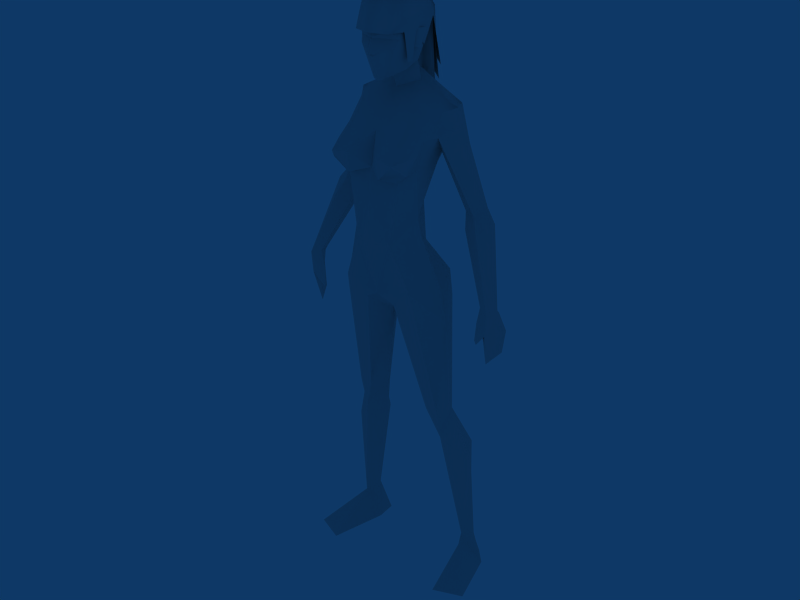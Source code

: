 # Source: female.blend  (saved by Blender 2.46.0; exported with 4.5.12 LTS)
import bpy
from mathutils import Matrix  # noqa: F401  (used for matrix-valued properties, if any)

bpy.ops.wm.read_factory_settings(use_empty=True)
scene = bpy.context.scene
scene.name = 'Scene'

# ---- collections
col_collection_1 = bpy.data.collections.new('Collection 1'); scene.collection.children.link(col_collection_1)

# ---- materials (node trees are filled in below, after node groups)
mat_material = bpy.data.materials.new('Material')
mat_material.alpha_threshold = 0.0
mat_material.roughness = 0.5
mat_material.line_color = (0.0, 0.0, 0.0, 1.0)
mat_material_001 = bpy.data.materials.new('Material.001')
mat_material_001.alpha_threshold = 0.0
mat_material_001.roughness = 0.5
mat_material_001.line_color = (0.0, 0.0, 0.0, 1.0)

# ---- node groups
ng_auto_smooth = bpy.data.node_groups.new('Auto Smooth', 'GeometryNodeTree')
_s = ng_auto_smooth.interface.new_socket(name='Geometry', in_out='OUTPUT', socket_type='NodeSocketGeometry')
_s = ng_auto_smooth.interface.new_socket(name='Geometry', in_out='INPUT', socket_type='NodeSocketGeometry')
_s = ng_auto_smooth.interface.new_socket(name='Angle', in_out='INPUT', socket_type='NodeSocketFloat')
_s.subtype = 'ANGLE'
_s.min_value = 0.0
_s.max_value = 3.142
ng_auto_smooth.is_modifier = True
_N = ng_auto_smooth.nodes; _L = ng_auto_smooth.links
n0 = _N.new('NodeGroupOutput'); n0.name = 'Group Output'; n0.location = (480, -100)
n1 = _N.new('NodeGroupInput'); n1.name = 'Group Input'; n1.location = (-420, -300)
n2 = _N.new('NodeGroupInput'); n2.name = 'Group Input.001'; n2.location = (-60, -100)
n3 = _N.new('GeometryNodeSetShadeSmooth'); n3.name = 'Set Shade Smooth'; n3.location = (120, -100)
n3.domain = 'EDGE'
n4 = _N.new('GeometryNodeSetShadeSmooth'); n4.name = 'Set Shade Smooth.001'; n4.location = (300, -100)
n5 = _N.new('GeometryNodeInputMeshEdgeAngle'); n5.name = 'Edge Angle'; n5.location = (-420, -220)
n6 = _N.new('GeometryNodeInputEdgeSmooth'); n6.name = 'Is Edge Smooth'; n6.location = (-60, -160)
n7 = _N.new('GeometryNodeInputShadeSmooth'); n7.name = 'Is Face Smooth'; n7.location = (-240, -340)
n8 = _N.new('FunctionNodeBooleanMath'); n8.name = 'Boolean Math'; n8.location = (-60, -220)
n9 = _N.new('FunctionNodeCompare'); n9.name = 'Compare'; n9.location = (-240, -180)
n9.operation = 'LESS_EQUAL'
_L.new(n5.outputs[0], n9.inputs[0])
_L.new(n4.outputs[0], n0.inputs[0])
_L.new(n1.outputs[1], n9.inputs[1])
_L.new(n9.outputs[0], n8.inputs[0])
_L.new(n7.outputs[0], n8.inputs[1])
_L.new(n2.outputs[0], n3.inputs[0])
_L.new(n6.outputs[0], n3.inputs[1])
_L.new(n3.outputs[0], n4.inputs[0])
_L.new(n8.outputs[0], n3.inputs[2])
n0.is_active_output = True

# ---- material node trees

# ---- world
world_world = bpy.data.worlds.new('World'); scene.world = world_world
world_world.color = (0.05656, 0.2208, 0.4)
world_world.use_sun_shadow = False
world_world.sun_shadow_jitter_overblur = 0.0
world_world.cycles.sampling_method = 'MANUAL'
world_world.cycles.sample_map_resolution = 256

# ---- meshes
me_cylinder_002 = bpy.data.meshes.new('Cylinder.002')
me_cylinder_002.from_pydata([(0.0, -0.4282, 5.594), (-0.618, -0.2662, 5.562), (0.618, -0.2662, 5.562), (-1.509, 0.4369, 5.691), (1.509, 0.4369, 5.691), (-0.715, 1.328, 5.562), (0.715, 1.328, 5.562), (0.0, 1.752, 5.562), (0.0, -1.267, 7.112), (-0.8847, -1.322, 7.552), (0.8847, -1.322, 7.552), (-1.212, 0.239, 7.366), (1.212, 0.239, 7.366), (-0.449, 0.9138, 7.204), (0.449, 0.9138, 7.204), (-1.568, 0.7638, 6.623), (1.568, 0.7638, 6.623), (0.0, -0.4479, 6.167), (-0.8181, -0.5496, 6.169), (0.8181, -0.5496, 6.169), (-1.377, 0.4553, 5.929), (1.377, 0.4553, 5.929), (0.0, -1.164, 7.772), (-0.6313, -0.5919, 7.641), (0.6313, -0.5919, 7.641), (0.0, -0.009868, 7.562), (-1.425, -0.09178, 2.888), (1.425, -0.09178, 2.888), (-1.657, -1.177, 2.998), (1.657, -1.177, 2.998), (-2.196, -0.765, 2.889), (2.196, -0.765, 2.889), (-1.949, -0.09178, 2.894), (1.949, -0.09178, 2.894), (-0.6279, 0.9305, 4.617), (0.6279, 0.9305, 4.617), (0.0, 0.1547, 4.402), (-0.9149, -1.311, 4.397), (0.9149, -1.311, 4.397), (-2.89, -1.582, 0.5576), (2.89, -1.582, 0.5576), (-2.523, -1.861, 0.5576), (2.523, -1.861, 0.5576), (-2.304, -1.579, 0.5489), (2.304, -1.579, 0.5489), (-2.657, -1.098, 0.5223), (2.657, -1.098, 0.5223), (-0.6091, -0.4563, 7.91), (0.6091, -0.4563, 7.91), (0.0, 0.2301, 7.788), (0.0, -0.9559, 8.087), (-1.866, -0.02628, 7.011), (1.866, -0.02628, 7.011), (-1.847, -1.394, 7.356), (1.847, -1.394, 7.356), (-1.821, -0.2648, 7.314), (1.821, -0.2648, 7.314), (-1.516, -1.645, 7.061), (1.516, -1.645, 7.061), (-2.51, -1.019, 6.891), (2.51, -1.019, 6.891), (-2.165, -0.7281, 7.372), (2.165, -0.7281, 7.372), (-1.603, -0.5943, 7.477), (1.603, -0.5943, 7.477), (-1.625, -0.5141, 6.765), (1.323, -0.5141, 6.987), (-3.036, -0.6363, 5.974), (3.036, -0.6363, 5.974), (-3.306, -1.097, 6.08), (3.306, -1.097, 6.08), (2.807, -1.656, 5.84), (-2.539, -0.8464, 5.987), (2.539, -0.8464, 5.987), (-4.302, 0.1717, 4.789), (4.302, 0.1717, 4.789), (-4.513, -0.2199, 4.833), (4.513, -0.2199, 4.833), (-4.044, -0.5239, 4.832), (4.044, -0.5239, 4.832), (-3.903, -0.005065, 4.837), (3.903, -0.005065, 4.837), (-3.344, -0.3685, 5.748), (3.344, -0.3685, 5.748), (-3.715, -1.001, 5.893), (3.715, -1.001, 5.893), (-2.807, -1.656, 5.84), (-2.672, -0.6566, 5.745), (2.672, -0.6566, 5.745), (0.0, -1.603, 4.588), (-2.165, 0.1036, 4.935), (2.165, 0.1036, 4.935), (0.0, 1.133, 4.75), (-1.651, -1.165, 5.002), (1.651, -1.165, 5.002), (-0.6452, -1.934, 4.86), (0.6452, -1.934, 4.86), (-1.483, 1.093, 4.884), (1.483, 1.093, 4.884), (0.0, -1.245, 5.21), (-1.652, -1.343, 4.587), (1.652, -1.343, 4.587), (-1.921, -0.3963, 2.399), (1.921, -0.3963, 2.399), (-2.943, -1.128, 1.976), (2.943, -1.128, 1.976), (-2.186, -2.195, 2.037), (2.186, -2.195, 2.037), (-1.526, -1.2, 1.874), (1.526, -1.2, 1.874), (-1.726, -1.24, 2.8), (1.726, -1.24, 2.8), (0.0, 0.14, 8.849), (0.0, 0.9354, 8.769), (0.0, 1.35, 8.546), (0.0, 1.29, 8.275), (-0.2476, 1.205, 8.082), (0.2476, 1.205, 8.082), (0.0, 0.9837, 7.712), (-0.21, 0.9206, 7.73), (0.21, 0.9206, 7.73), (-0.745, 0.9274, 8.154), (0.745, 0.9274, 8.154), (-0.8121, 0.8183, 8.261), (0.8121, 0.8183, 8.261), (-0.8649, 0.8828, 8.53), (0.8649, 0.8828, 8.53), (-0.8366, 0.5171, 8.691), (0.8366, 0.5171, 8.691), (-0.7237, -0.3525, 8.767), (0.7237, -0.3525, 8.767), (-0.9796, -0.1578, 8.51), (0.9796, -0.1578, 8.51), (-0.9639, -0.0843, 8.214), (0.9639, -0.0843, 8.214), (0.0, -1.197, 8.313), (0.0, -1.224, 8.574), (0.0, -0.7049, 8.794), (-3.232, -1.745, 4.87e-07), (3.232, -1.745, 4.87e-07), (-2.684, -2.327, 4.87e-07), (2.684, -2.327, 4.87e-07), (-2.121, -1.42, 4.87e-07), (2.121, -1.42, 4.87e-07), (-2.698, 0.9497, 4.87e-07), (2.698, 0.9497, 4.87e-07), (-3.89, 0.4693, 4.87e-07), (3.89, 0.4693, 4.87e-07), (-2.2, -2.242, 4.87e-07), (2.2, -2.242, 4.87e-07), (0.0, 1.242, 8.033), (0.0, 1.479, 8.082), (-0.645, 1.101, 8.376), (0.645, 1.101, 8.376), (0.0, 1.103, 7.074), (-1.136, 1.37, 6.979), (1.136, 1.37, 6.979), (-0.6414, 0.2515, 7.837), (0.6414, 0.2515, 7.837), (-1.356, 1.911, 6.778), (1.356, 1.911, 6.778), (-1.729, 0.5626, 7.017), (1.729, 0.5626, 7.017), (-1.127, 1.246, 6.457), (1.127, 1.246, 6.457), (0.0, 1.346, 6.602), (-0.6475, 1.917, 6.807), (0.6475, 1.917, 6.807), (-0.6902, 1.796, 6.53), (0.6902, 1.796, 6.53), (-1.647, 1.492, 6.626), (1.647, 1.492, 6.626), (-0.7257, -0.8032, 8.223), (0.7257, -0.8032, 8.223), (-0.7543, -0.8534, 8.562), (0.7543, -0.8534, 8.562), (-0.5608, -0.7678, 8.706), (0.5608, -0.7678, 8.706), (-0.9882, 0.1404, 8.37), (0.9882, 0.1404, 8.37), (-1.111, -0.2836, 8.364), (1.111, -0.2836, 8.364), (-1.006, -0.1031, 8.113), (1.006, -0.1031, 8.113), (-0.9032, 0.2021, 8.132), (0.9032, 0.2021, 8.132), (-0.7011, 0.009952, 8.265), (0.7011, 0.009952, 8.265), (-1.217, -1.017, 2.837), (1.217, -1.017, 2.837), (-4.677, -0.5886, 4.499), (4.677, -0.5886, 4.499), (-4.243, 0.144, 4.466), (4.243, 0.144, 4.466), (-4.114, -0.1926, 3.969), (4.114, -0.1926, 3.969), (-4.413, -0.7757, 4.101), (4.413, -0.7757, 4.101), (-4.465, -0.7545, 4.491), (4.465, -0.7545, 4.491), (-4.036, -0.01583, 4.459), (4.036, -0.01583, 4.459), (-4.292, -0.6488, 4.72), (4.292, -0.6488, 4.72), (-3.77, -0.006338, 4.595), (3.77, -0.006338, 4.595), (-3.775, -0.003051, 4.257), (3.775, -0.003051, 4.257), (-3.721, 0.03006, 4.323), (3.721, 0.03006, 4.323), (-1.367, -0.04129, 5.562), (1.367, -0.04129, 5.562), (-2.375, 0.05278, 4.42), (2.375, 0.05278, 4.42), (-1.784, 1.058, 6.845), (1.784, 1.058, 6.845), (-2.459, -0.8737, 7.119), (2.459, -0.8737, 7.119), (-1.323, -0.5141, 6.987), (1.625, -0.5141, 6.765)], [], [(51, 161, 15), (16, 162, 52), (63, 23, 11), (12, 24, 64), (9, 53, 57), (58, 54, 10), (55, 61, 63), (64, 62, 56), (8, 57, 18), (19, 58, 8), (18, 17, 8), (8, 17, 19), (9, 57, 8), (8, 58, 10), (63, 11, 55), (56, 12, 64), (93, 3, 90), (91, 4, 94), (67, 82, 84), (85, 83, 68), (67, 84, 69), (70, 85, 68), (72, 87, 67), (68, 88, 73), (87, 82, 67), (68, 83, 88), (36, 89, 37), (38, 89, 36), (99, 0, 1), (2, 0, 99), (95, 89, 99), (99, 89, 96), (95, 93, 100), (101, 94, 96), (95, 99, 1), (2, 99, 96), (1, 93, 95), (96, 94, 2), (5, 97, 90), (91, 98, 6), (90, 3, 5), (6, 4, 91), (102, 32, 26), (27, 33, 103), (188, 28, 110), (111, 29, 189), (28, 30, 110), (111, 31, 29), (113, 127, 112), (112, 128, 113), (127, 129, 112), (112, 130, 128), (129, 137, 112), (112, 137, 130), (144, 146, 45), (46, 147, 145), (140, 148, 41), (42, 149, 141), (115, 151, 116), (117, 151, 115), (116, 151, 150), (150, 151, 117), (49, 119, 118), (118, 120, 49), (142, 138, 146), (147, 139, 143), (142, 146, 144), (145, 147, 143), (138, 142, 140), (141, 143, 139), (142, 148, 140), (141, 149, 143), (41, 148, 142), (143, 149, 42), (41, 142, 43), (44, 143, 42), (45, 146, 138), (139, 147, 46), (45, 138, 39), (40, 139, 46), (45, 43, 142), (143, 44, 46), (45, 142, 144), (145, 143, 46), (41, 39, 138), (139, 40, 42), (41, 138, 140), (141, 139, 42), (125, 131, 127), (128, 132, 126), (131, 129, 127), (128, 130, 132), (114, 125, 113), (113, 126, 114), (116, 121, 115), (115, 122, 117), (102, 26, 188), (189, 27, 103), (102, 188, 108), (109, 189, 103), (45, 102, 108), (109, 103, 46), (45, 108, 43), (44, 109, 46), (108, 188, 110), (111, 189, 109), (108, 110, 106), (107, 111, 109), (43, 108, 106), (107, 109, 44), (43, 106, 41), (42, 107, 44), (106, 110, 104), (105, 111, 107), (110, 30, 104), (105, 31, 111), (41, 106, 104), (105, 107, 42), (41, 104, 39), (40, 105, 42), (104, 30, 102), (103, 31, 105), (30, 32, 102), (103, 33, 31), (39, 104, 45), (46, 105, 40), (104, 102, 45), (46, 103, 105), (95, 100, 37), (38, 101, 96), (95, 37, 89), (89, 38, 96), (86, 78, 87), (88, 79, 71), (78, 80, 87), (88, 81, 79), (86, 87, 72), (73, 88, 71), (87, 80, 82), (83, 81, 88), (80, 74, 82), (83, 75, 81), (84, 76, 78), (79, 77, 85), (84, 78, 86), (71, 79, 85), (69, 84, 86), (71, 85, 70), (82, 74, 76), (77, 75, 83), (82, 76, 84), (85, 77, 83), (57, 59, 86), (71, 60, 58), (59, 69, 86), (71, 70, 60), (59, 51, 67), (68, 52, 60), (59, 67, 69), (70, 68, 60), (9, 63, 53), (54, 64, 10), (63, 61, 53), (54, 62, 64), (59, 57, 53), (54, 58, 60), (55, 51, 61), (62, 52, 56), (9, 22, 23), (24, 22, 10), (9, 23, 63), (64, 24, 10), (15, 163, 20), (21, 164, 16), (23, 22, 50), (50, 22, 24), (23, 50, 47), (48, 50, 24), (25, 23, 47), (48, 24, 25), (25, 47, 49), (49, 48, 25), (5, 163, 165), (165, 164, 6), (5, 165, 7), (7, 165, 6), (0, 17, 18), (17, 0, 19), (1, 0, 18), (19, 0, 2), (125, 152, 123), (124, 153, 126), (115, 152, 114), (114, 153, 115), (152, 125, 114), (114, 126, 153), (133, 123, 121), (122, 124, 134), (8, 22, 9), (10, 22, 8), (123, 133, 131), (132, 134, 124), (131, 125, 123), (124, 126, 132), (113, 125, 127), (128, 126, 113), (5, 7, 92), (92, 7, 6), (34, 92, 36), (36, 92, 35), (25, 154, 13), (14, 154, 25), (47, 157, 49), (49, 158, 48), (157, 119, 49), (49, 120, 158), (133, 121, 157), (158, 122, 134), (157, 47, 133), (134, 48, 158), (97, 5, 92), (92, 6, 98), (92, 34, 97), (98, 35, 92), (161, 51, 55), (56, 52, 162), (55, 11, 161), (162, 12, 56), (155, 159, 161), (162, 160, 156), (155, 166, 159), (160, 167, 156), (165, 166, 154), (154, 167, 165), (168, 165, 163), (164, 165, 169), (165, 168, 166), (167, 169, 165), (168, 159, 166), (167, 160, 169), (170, 163, 15), (16, 164, 171), (163, 170, 168), (169, 171, 164), (170, 159, 168), (169, 160, 171), (123, 115, 121), (122, 115, 124), (115, 123, 152), (153, 124, 115), (150, 118, 119), (120, 118, 150), (119, 116, 150), (150, 117, 120), (135, 47, 50), (50, 48, 135), (47, 135, 172), (173, 135, 48), (129, 176, 137), (137, 177, 130), (176, 136, 137), (137, 136, 177), (174, 136, 176), (177, 136, 175), (136, 174, 135), (135, 175, 136), (172, 135, 174), (175, 135, 173), (133, 172, 131), (132, 173, 134), (172, 174, 131), (132, 175, 173), (131, 174, 129), (130, 175, 132), (174, 176, 129), (130, 177, 175), (47, 172, 133), (134, 173, 48), (11, 13, 155), (156, 14, 12), (155, 161, 11), (12, 162, 156), (13, 154, 166), (167, 154, 14), (166, 155, 13), (14, 156, 167), (11, 23, 25), (25, 24, 12), (25, 13, 11), (12, 14, 25), (180, 186, 178), (179, 187, 181), (182, 186, 180), (181, 187, 183), (184, 186, 182), (183, 187, 185), (178, 186, 184), (185, 187, 179), (26, 36, 188), (189, 36, 27), (192, 200, 194), (195, 201, 193), (192, 206, 200), (201, 207, 193), (190, 196, 198), (199, 197, 191), (74, 204, 208), (209, 205, 75), (76, 202, 78), (79, 203, 77), (204, 74, 80), (81, 75, 205), (76, 190, 202), (203, 191, 77), (190, 198, 202), (203, 199, 191), (192, 74, 208), (209, 75, 193), (192, 208, 206), (207, 209, 193), (204, 200, 208), (209, 201, 205), (200, 206, 208), (209, 207, 201), (198, 200, 202), (203, 201, 199), (200, 204, 202), (203, 205, 201), (196, 194, 198), (199, 195, 197), (194, 200, 198), (199, 201, 195), (190, 192, 194), (195, 193, 191), (190, 194, 196), (197, 195, 191), (76, 74, 192), (193, 75, 77), (76, 192, 190), (191, 193, 77), (100, 28, 37), (38, 29, 101), (36, 26, 34), (35, 27, 36), (34, 26, 97), (98, 27, 35), (26, 32, 97), (98, 33, 27), (37, 28, 188), (189, 29, 38), (37, 188, 36), (36, 189, 38), (180, 178, 182), (183, 179, 181), (182, 178, 184), (185, 179, 183), (202, 204, 80), (81, 205, 203), (80, 78, 202), (203, 79, 81), (1, 210, 93), (94, 211, 2), (210, 3, 93), (94, 4, 211), (3, 210, 20), (21, 211, 4), (20, 163, 5), (6, 164, 21), (5, 3, 20), (21, 4, 6), (18, 20, 210), (211, 21, 19), (210, 1, 18), (19, 2, 211), (30, 212, 32), (33, 213, 31), (97, 32, 212), (213, 33, 98), (212, 90, 97), (98, 91, 213), (30, 28, 100), (101, 29, 31), (100, 212, 30), (31, 213, 101), (90, 212, 93), (94, 213, 91), (212, 100, 93), (94, 101, 213), (119, 157, 121), (121, 116, 119), (122, 158, 120), (120, 117, 122), (170, 214, 159), (214, 161, 159), (161, 214, 15), (214, 170, 15), (162, 215, 160), (215, 171, 160), (171, 215, 16), (215, 162, 16), (61, 216, 53), (216, 59, 53), (59, 216, 51), (216, 61, 51), (60, 217, 54), (217, 62, 54), (62, 217, 52), (217, 60, 52), (51, 65, 57), (52, 66, 58), (51, 57, 218), (218, 72, 51), (72, 67, 51), (65, 51, 15), (15, 20, 65), (218, 57, 86), (86, 72, 218), (57, 65, 18), (65, 20, 18), (52, 58, 219), (66, 52, 73), (52, 68, 73), (16, 52, 219), (219, 21, 16), (58, 19, 219), (19, 21, 219), (71, 58, 66), (66, 73, 71)])
me_cylinder_002.polygons.foreach_set('use_smooth', [True] * 428)
_uv = me_cylinder_002.uv_layers.new(name='UVTex')
_uv.uv.foreach_set('vector', [0.9007, 0.881, 0.8558, 0.8923, 0.8834, 0.8363, 0.6861, 0.8363, 0.7136, 0.8923, 0.6688, 0.881, 0.8524, 0.9458, 0.8114, 0.9652, 0.8359, 0.9337, 0.7336, 0.9337, 0.7581, 0.9652, 0.7171, 0.9458, 0.02219, 0.5055, 0.04016, 0.5468, 0.03068, 0.5745, 0.03068, 0.4278, 0.04016, 0.4555, 0.02219, 0.4967, 0.1046, 0.5467, 0.0703, 0.5488, 0.07383, 0.5194, 0.07383, 0.4829, 0.0703, 0.4535, 0.1046, 0.4556, 0.9844, 0.8837, 0.9204, 0.8778, 0.9499, 0.7809, 0.6196, 0.7809, 0.649, 0.8778, 0.585, 0.8837, 0.9499, 0.7809, 0.9844, 0.7807, 0.9844, 0.8837, 0.585, 0.8837, 0.585, 0.7807, 0.6196, 0.7809, 0.9471, 0.9207, 0.9204, 0.8778, 0.9844, 0.8837, 0.585, 0.8837, 0.649, 0.8778, 0.6224, 0.9207, 0.8524, 0.9458, 0.8359, 0.9337, 0.8616, 0.9277, 0.7079, 0.9277, 0.7336, 0.9337, 0.7171, 0.9458, 0.9147, 0.647, 0.8793, 0.7115, 0.8762, 0.6415, 0.6933, 0.6415, 0.6901, 0.7115, 0.6548, 0.647, 0.09377, 0.7294, 0.09231, 0.7611, 0.06608, 0.7497, 0.06608, 0.2525, 0.09231, 0.2412, 0.09377, 0.2728, 0.09377, 0.7294, 0.06608, 0.7497, 0.06656, 0.721, 0.06656, 0.2813, 0.06608, 0.2525, 0.09377, 0.2728, 0.1248, 0.7244, 0.1244, 0.7558, 0.09377, 0.7294, 0.09377, 0.2728, 0.1244, 0.2464, 0.1248, 0.2779, 0.1244, 0.7558, 0.09231, 0.7611, 0.09377, 0.7294, 0.09377, 0.2728, 0.09231, 0.2412, 0.1244, 0.2464, 0.9789, 0.5555, 0.9844, 0.5994, 0.9458, 0.5775, 0.6237, 0.5775, 0.585, 0.5994, 0.5905, 0.5555, 0.9844, 0.6709, 0.9844, 0.7149, 0.9583, 0.7113, 0.6111, 0.7113, 0.585, 0.7149, 0.585, 0.6709, 0.9572, 0.6307, 0.9844, 0.5994, 0.9844, 0.6709, 0.585, 0.6709, 0.585, 0.5994, 0.6123, 0.6307, 0.9572, 0.6307, 0.9147, 0.647, 0.9146, 0.5993, 0.6548, 0.5993, 0.6548, 0.647, 0.6123, 0.6307, 0.9572, 0.6307, 0.9844, 0.6709, 0.9583, 0.7113, 0.6111, 0.7113, 0.585, 0.6709, 0.6123, 0.6307, 0.9583, 0.7113, 0.9147, 0.647, 0.9572, 0.6307, 0.6123, 0.6307, 0.6548, 0.647, 0.6111, 0.7113, 0.8149, 0.7117, 0.8371, 0.633, 0.8762, 0.6415, 0.6933, 0.6415, 0.7324, 0.633, 0.7546, 0.7117, 0.8762, 0.6415, 0.8793, 0.7115, 0.8149, 0.7117, 0.7546, 0.7117, 0.6901, 0.7115, 0.6933, 0.6415, 0.8527, 0.3453, 0.8667, 0.4015, 0.8399, 0.4036, 0.7295, 0.4036, 0.7027, 0.4015, 0.7168, 0.3453, 0.962, 0.3996, 0.9265, 0.4152, 0.9272, 0.3922, 0.6423, 0.3922, 0.643, 0.4152, 0.6075, 0.3996, 0.9265, 0.4152, 0.8893, 0.3995, 0.9272, 0.3922, 0.6423, 0.3922, 0.6802, 0.3995, 0.643, 0.4152, 0.5066, 0.4992, 0.4845, 0.4126, 0.5328, 0.4185, 0.5328, 0.58, 0.4845, 0.5858, 0.5066, 0.4992, 0.4845, 0.4126, 0.486, 0.364, 0.5328, 0.4185, 0.5328, 0.58, 0.486, 0.6345, 0.4845, 0.5858, 0.486, 0.364, 0.5328, 0.3073, 0.5328, 0.4185, 0.5328, 0.58, 0.5328, 0.6912, 0.486, 0.6345, 0.8362, 0.005556, 0.8907, 0.01493, 0.8604, 0.1304, 0.709, 0.1304, 0.6788, 0.01493, 0.7333, 0.005556, 0.9222, 0.06109, 0.9475, 0.06109, 0.9332, 0.1304, 0.6363, 0.1304, 0.622, 0.06109, 0.6473, 0.06109, 0.3674, 0.4992, 0.313, 0.4992, 0.313, 0.4736, 0.313, 0.5248, 0.313, 0.4992, 0.3674, 0.4992, 0.313, 0.4736, 0.313, 0.4992, 0.2993, 0.4992, 0.2993, 0.4992, 0.313, 0.4992, 0.313, 0.5248, 0.1893, 0.4014, 0.2141, 0.4595, 0.2089, 0.4992, 0.2089, 0.4992, 0.2141, 0.539, 0.1893, 0.5971, 0.8305, 0.1029, 0.7865, 0.1006, 0.7863, 0.01328, 0.7831, 0.01328, 0.783, 0.1006, 0.7389, 0.1029, 0.8305, 0.1029, 0.7863, 0.01328, 0.8362, 0.005556, 0.7333, 0.005556, 0.7831, 0.01328, 0.7389, 0.1029, 0.7865, 0.1006, 0.8305, 0.1029, 0.8008, 0.129, 0.7687, 0.129, 0.7389, 0.1029, 0.783, 0.1006, 0.8305, 0.1029, 0.8192, 0.129, 0.8008, 0.129, 0.7687, 0.129, 0.7503, 0.129, 0.7389, 0.1029, 0.9332, 0.1304, 0.9475, 0.06109, 0.9666, 0.1003, 0.6029, 0.1003, 0.622, 0.06109, 0.6363, 0.1304, 0.9332, 0.1304, 0.9666, 0.1003, 0.9646, 0.1304, 0.6049, 0.1304, 0.6029, 0.1003, 0.6363, 0.1304, 0.8604, 0.1304, 0.8907, 0.01493, 0.8991, 0.09912, 0.6704, 0.09912, 0.6788, 0.01493, 0.709, 0.1304, 0.8604, 0.1304, 0.8991, 0.09912, 0.8937, 0.1304, 0.6758, 0.1304, 0.6704, 0.09912, 0.709, 0.1304, 0.8604, 0.1304, 0.8322, 0.1304, 0.8305, 0.1029, 0.7389, 0.1029, 0.7372, 0.1304, 0.709, 0.1304, 0.8604, 0.1304, 0.8305, 0.1029, 0.8362, 0.005556, 0.7333, 0.005556, 0.7389, 0.1029, 0.709, 0.1304, 0.9332, 0.1304, 0.8937, 0.1304, 0.8991, 0.09912, 0.6704, 0.09912, 0.6758, 0.1304, 0.6363, 0.1304, 0.9332, 0.1304, 0.8991, 0.09912, 0.9222, 0.06109, 0.6473, 0.06109, 0.6704, 0.09912, 0.6363, 0.1304, 0.4391, 0.4097, 0.4319, 0.364, 0.4845, 0.4126, 0.4845, 0.5858, 0.4319, 0.6345, 0.4391, 0.5888, 0.4319, 0.364, 0.486, 0.364, 0.4845, 0.4126, 0.4845, 0.5858, 0.486, 0.6345, 0.4319, 0.6345, 0.4437, 0.4992, 0.4391, 0.4097, 0.5066, 0.4992, 0.5066, 0.4992, 0.4391, 0.5888, 0.4437, 0.4992, 0.313, 0.4736, 0.3431, 0.4226, 0.3674, 0.4992, 0.3674, 0.4992, 0.3431, 0.5759, 0.313, 0.5248, 0.8527, 0.3453, 0.8399, 0.4036, 0.8166, 0.3988, 0.7529, 0.3988, 0.7295, 0.4036, 0.7168, 0.3453, 0.8527, 0.3453, 0.8166, 0.3988, 0.8156, 0.2876, 0.7539, 0.2876, 0.7529, 0.3988, 0.7168, 0.3453, 0.8604, 0.1304, 0.8527, 0.3453, 0.8156, 0.2876, 0.7539, 0.2876, 0.7168, 0.3453, 0.709, 0.1304, 0.8604, 0.1304, 0.8156, 0.2876, 0.8322, 0.1304, 0.7372, 0.1304, 0.7539, 0.2876, 0.709, 0.1304, 0.9667, 0.2884, 0.962, 0.3996, 0.9272, 0.3922, 0.6423, 0.3922, 0.6075, 0.3996, 0.6028, 0.2884, 0.9667, 0.2884, 0.9272, 0.3922, 0.9296, 0.3027, 0.6398, 0.3027, 0.6423, 0.3922, 0.6028, 0.2884, 0.9646, 0.1304, 0.9667, 0.2884, 0.9296, 0.3027, 0.6398, 0.3027, 0.6028, 0.2884, 0.6049, 0.1304, 0.9646, 0.1304, 0.9296, 0.3027, 0.9332, 0.1304, 0.6363, 0.1304, 0.6398, 0.3027, 0.6049, 0.1304, 0.9296, 0.3027, 0.9272, 0.3922, 0.891, 0.2914, 0.6784, 0.2914, 0.6423, 0.3922, 0.6398, 0.3027, 0.9272, 0.3922, 0.8893, 0.3995, 0.891, 0.2914, 0.6784, 0.2914, 0.6802, 0.3995, 0.6423, 0.3922, 0.9332, 0.1304, 0.9296, 0.3027, 0.891, 0.2914, 0.6784, 0.2914, 0.6398, 0.3027, 0.6363, 0.1304, 0.9332, 0.1304, 0.891, 0.2914, 0.8937, 0.1304, 0.6758, 0.1304, 0.6784, 0.2914, 0.6363, 0.1304, 0.891, 0.2914, 0.8893, 0.3995, 0.8527, 0.3453, 0.7168, 0.3453, 0.6802, 0.3995, 0.6784, 0.2914, 0.8893, 0.3995, 0.8667, 0.4015, 0.8527, 0.3453, 0.7168, 0.3453, 0.7027, 0.4015, 0.6802, 0.3995, 0.8937, 0.1304, 0.891, 0.2914, 0.8604, 0.1304, 0.709, 0.1304, 0.6784, 0.2914, 0.6758, 0.1304, 0.891, 0.2914, 0.8527, 0.3453, 0.8604, 0.1304, 0.709, 0.1304, 0.7168, 0.3453, 0.6784, 0.2914, 0.9572, 0.6307, 0.9146, 0.5993, 0.9458, 0.5775, 0.6237, 0.5775, 0.6548, 0.5993, 0.6123, 0.6307, 0.9572, 0.6307, 0.9458, 0.5775, 0.9844, 0.5994, 0.585, 0.5994, 0.6237, 0.5775, 0.6123, 0.6307, 0.03733, 0.7418, 0.04759, 0.8926, 0.003976, 0.7491, 0.003976, 0.2531, 0.04759, 0.1096, 0.03733, 0.2605, 0.04759, 0.8926, 0.01056, 0.8926, 0.003976, 0.7491, 0.003976, 0.2531, 0.01056, 0.1096, 0.04759, 0.1096, 0.03733, 0.7418, 0.003976, 0.7491, 0.004421, 0.7177, 0.004421, 0.2846, 0.003976, 0.2531, 0.03733, 0.2605, 0.1244, 0.7558, 0.1278, 0.8869, 0.09231, 0.7611, 0.09231, 0.2412, 0.1278, 0.1153, 0.1244, 0.2464, 0.1278, 0.8869, 0.09622, 0.8926, 0.09231, 0.7611, 0.09231, 0.2412, 0.09622, 0.1096, 0.1278, 0.1153, 0.06608, 0.7497, 0.06399, 0.8926, 0.04759, 0.8926, 0.04759, 0.1096, 0.06399, 0.1096, 0.06608, 0.2525, 0.06608, 0.7497, 0.04759, 0.8926, 0.03733, 0.7418, 0.03733, 0.2605, 0.04759, 0.1096, 0.06608, 0.2525, 0.06656, 0.721, 0.06608, 0.7497, 0.03733, 0.7418, 0.03733, 0.2605, 0.06608, 0.2525, 0.06656, 0.2813, 0.09231, 0.7611, 0.09622, 0.8926, 0.06399, 0.8926, 0.06399, 0.1096, 0.09622, 0.1096, 0.09231, 0.2412, 0.09231, 0.7611, 0.06399, 0.8926, 0.06608, 0.7497, 0.06608, 0.2525, 0.06399, 0.1096, 0.09231, 0.2412, 0.03068, 0.5745, 0.0689, 0.6103, 0.03733, 0.7418, 0.03733, 0.2605, 0.0689, 0.3919, 0.03068, 0.4278, 0.0689, 0.6103, 0.06656, 0.721, 0.03733, 0.7418, 0.03733, 0.2605, 0.06656, 0.2813, 0.0689, 0.3919, 0.0689, 0.6103, 0.1155, 0.5934, 0.09377, 0.7294, 0.09377, 0.2728, 0.1155, 0.4089, 0.0689, 0.3919, 0.0689, 0.6103, 0.09377, 0.7294, 0.06656, 0.721, 0.06656, 0.2813, 0.09377, 0.2728, 0.0689, 0.3919, 0.02219, 0.5055, 0.07383, 0.5194, 0.04016, 0.5468, 0.04016, 0.4555, 0.07383, 0.4829, 0.02219, 0.4967, 0.07383, 0.5194, 0.0703, 0.5488, 0.04016, 0.5468, 0.04016, 0.4555, 0.0703, 0.4535, 0.07383, 0.4829, 0.0689, 0.6103, 0.03068, 0.5745, 0.04016, 0.5468, 0.04016, 0.4555, 0.03068, 0.4278, 0.0689, 0.3919, 0.1046, 0.5467, 0.1155, 0.5934, 0.0703, 0.5488, 0.0703, 0.4535, 0.1155, 0.4089, 0.1046, 0.4556, 0.9471, 0.9207, 0.9844, 0.9461, 0.9458, 0.9686, 0.6236, 0.9686, 0.585, 0.9461, 0.6224, 0.9207, 0.9471, 0.9207, 0.9458, 0.9686, 0.9123, 0.9364, 0.6572, 0.9364, 0.6236, 0.9686, 0.6224, 0.9207, 0.8834, 0.8363, 0.8323, 0.8143, 0.885, 0.7612, 0.6845, 0.7612, 0.7372, 0.8143, 0.6861, 0.8363, 0.9458, 0.9686, 0.9844, 0.9461, 0.9844, 0.9977, 0.5851, 0.9977, 0.585, 0.9461, 0.6236, 0.9686, 0.9458, 0.9686, 0.9844, 0.9977, 0.9478, 0.9951, 0.6217, 0.9951, 0.5851, 0.9977, 0.6236, 0.9686, 0.7847, 0.9562, 0.8114, 0.9652, 0.8104, 0.9962, 0.759, 0.9962, 0.7581, 0.9652, 0.7847, 0.9562, 0.7847, 0.9562, 0.8104, 0.9962, 0.7848, 0.9843, 0.7847, 0.9843, 0.759, 0.9962, 0.7847, 0.9562, 0.8149, 0.7117, 0.8323, 0.8143, 0.7847, 0.831, 0.7847, 0.831, 0.7372, 0.8143, 0.7546, 0.7117, 0.8149, 0.7117, 0.7847, 0.831, 0.7847, 0.7117, 0.7847, 0.7117, 0.7847, 0.831, 0.7546, 0.7117, 0.9844, 0.7149, 0.9844, 0.7807, 0.9499, 0.7809, 0.585, 0.7807, 0.585, 0.7149, 0.6196, 0.7809, 0.9583, 0.7113, 0.9844, 0.7149, 0.9499, 0.7809, 0.6196, 0.7809, 0.585, 0.7149, 0.6111, 0.7113, 0.4391, 0.4097, 0.3959, 0.4325, 0.3734, 0.4088, 0.3734, 0.5897, 0.3959, 0.566, 0.4391, 0.5888, 0.3674, 0.4992, 0.3959, 0.4325, 0.4437, 0.4992, 0.4437, 0.4992, 0.3959, 0.566, 0.3674, 0.4992, 0.3959, 0.4325, 0.4391, 0.4097, 0.4437, 0.4992, 0.4437, 0.4992, 0.4391, 0.5888, 0.3959, 0.566, 0.3488, 0.3668, 0.3734, 0.4088, 0.3431, 0.4226, 0.3431, 0.5759, 0.3734, 0.5897, 0.3488, 0.6317, 0.9844, 0.8837, 0.9844, 0.9461, 0.9471, 0.9207, 0.6224, 0.9207, 0.585, 0.9461, 0.585, 0.8837, 0.3734, 0.4088, 0.3488, 0.3668, 0.4319, 0.364, 0.4319, 0.6345, 0.3488, 0.6317, 0.3734, 0.5897, 0.4319, 0.364, 0.4391, 0.4097, 0.3734, 0.4088, 0.3734, 0.5897, 0.4391, 0.5888, 0.4319, 0.6345, 0.5066, 0.4992, 0.4391, 0.4097, 0.4845, 0.4126, 0.4845, 0.5858, 0.4391, 0.5888, 0.5066, 0.4992, 0.8149, 0.7117, 0.7847, 0.7117, 0.7847, 0.6185, 0.7847, 0.6185, 0.7847, 0.7117, 0.7546, 0.7117, 0.8112, 0.6033, 0.7847, 0.6185, 0.7847, 0.5786, 0.7847, 0.5786, 0.7847, 0.6185, 0.7582, 0.6033, 0.7847, 0.9562, 0.7847, 0.9002, 0.8037, 0.9152, 0.7658, 0.9152, 0.7847, 0.9002, 0.7847, 0.9562, 0.275, 0.3193, 0.2415, 0.4027, 0.1893, 0.4014, 0.1893, 0.5971, 0.2415, 0.5958, 0.275, 0.6792, 0.2415, 0.4027, 0.2141, 0.4595, 0.1893, 0.4014, 0.1893, 0.5971, 0.2141, 0.539, 0.2415, 0.5958, 0.3488, 0.3668, 0.3431, 0.4226, 0.2415, 0.4027, 0.2415, 0.5958, 0.3431, 0.5759, 0.3488, 0.6317, 0.2415, 0.4027, 0.275, 0.3193, 0.3488, 0.3668, 0.3488, 0.6317, 0.275, 0.6792, 0.2415, 0.5958, 0.8371, 0.633, 0.8149, 0.7117, 0.7847, 0.6185, 0.7847, 0.6185, 0.7546, 0.7117, 0.7324, 0.633, 0.7847, 0.6185, 0.8112, 0.6033, 0.8371, 0.633, 0.7324, 0.633, 0.7582, 0.6033, 0.7847, 0.6185, 0.8558, 0.8923, 0.9007, 0.881, 0.8616, 0.9277, 0.7079, 0.9277, 0.6688, 0.881, 0.7136, 0.8923, 0.8616, 0.9277, 0.8359, 0.9337, 0.8558, 0.8923, 0.7136, 0.8923, 0.7336, 0.9337, 0.7079, 0.9277, 0.8278, 0.8893, 0.8419, 0.8663, 0.8558, 0.8923, 0.7136, 0.8923, 0.7275, 0.8663, 0.7417, 0.8893, 0.8278, 0.8893, 0.8121, 0.8696, 0.8419, 0.8663, 0.7275, 0.8663, 0.7574, 0.8696, 0.7417, 0.8893, 0.7847, 0.831, 0.8121, 0.8696, 0.7847, 0.9002, 0.7847, 0.9002, 0.7574, 0.8696, 0.7847, 0.831, 0.8139, 0.8378, 0.7847, 0.831, 0.8323, 0.8143, 0.7372, 0.8143, 0.7847, 0.831, 0.7556, 0.8378, 0.7847, 0.831, 0.8139, 0.8378, 0.8121, 0.8696, 0.7574, 0.8696, 0.7556, 0.8378, 0.7847, 0.831, 0.8139, 0.8378, 0.8419, 0.8663, 0.8121, 0.8696, 0.7574, 0.8696, 0.7275, 0.8663, 0.7556, 0.8378, 0.8592, 0.8488, 0.8323, 0.8143, 0.8834, 0.8363, 0.6861, 0.8363, 0.7372, 0.8143, 0.7103, 0.8488, 0.8323, 0.8143, 0.8592, 0.8488, 0.8139, 0.8378, 0.7556, 0.8378, 0.7103, 0.8488, 0.7372, 0.8143, 0.8592, 0.8488, 0.8419, 0.8663, 0.8139, 0.8378, 0.7556, 0.8378, 0.7275, 0.8663, 0.7103, 0.8488, 0.3734, 0.4088, 0.3674, 0.4992, 0.3431, 0.4226, 0.3431, 0.5759, 0.3674, 0.4992, 0.3734, 0.5897, 0.3674, 0.4992, 0.3734, 0.4088, 0.3959, 0.4325, 0.3959, 0.566, 0.3734, 0.5897, 0.3674, 0.4992, 0.2993, 0.4992, 0.2089, 0.4992, 0.2141, 0.4595, 0.2141, 0.539, 0.2089, 0.4992, 0.2993, 0.4992, 0.2141, 0.4595, 0.313, 0.4736, 0.2993, 0.4992, 0.2993, 0.4992, 0.313, 0.5248, 0.2141, 0.539, 0.3775, 0.2599, 0.275, 0.3193, 0.3176, 0.2599, 0.3176, 0.7386, 0.275, 0.6792, 0.3775, 0.7386, 0.275, 0.3193, 0.3775, 0.2599, 0.3512, 0.3179, 0.3512, 0.6806, 0.3775, 0.7386, 0.275, 0.6792, 0.486, 0.364, 0.4857, 0.3167, 0.5328, 0.3073, 0.5328, 0.6912, 0.4857, 0.6818, 0.486, 0.6345, 0.4857, 0.3167, 0.4529, 0.2599, 0.5328, 0.3073, 0.5328, 0.6912, 0.4529, 0.7386, 0.4857, 0.6818, 0.4458, 0.3226, 0.4529, 0.2599, 0.4857, 0.3167, 0.4857, 0.6818, 0.4529, 0.7386, 0.4458, 0.6759, 0.4529, 0.2599, 0.4458, 0.3226, 0.3775, 0.2599, 0.3775, 0.7386, 0.4458, 0.6759, 0.4529, 0.7386, 0.3512, 0.3179, 0.3775, 0.2599, 0.4458, 0.3226, 0.4458, 0.6759, 0.3775, 0.7386, 0.3512, 0.6806, 0.3488, 0.3668, 0.3512, 0.3179, 0.4319, 0.364, 0.4319, 0.6345, 0.3512, 0.6806, 0.3488, 0.6317, 0.3512, 0.3179, 0.4458, 0.3226, 0.4319, 0.364, 0.4319, 0.6345, 0.4458, 0.6759, 0.3512, 0.6806, 0.4319, 0.364, 0.4458, 0.3226, 0.486, 0.364, 0.486, 0.6345, 0.4458, 0.6759, 0.4319, 0.6345, 0.4458, 0.3226, 0.4857, 0.3167, 0.486, 0.364, 0.486, 0.6345, 0.4857, 0.6818, 0.4458, 0.6759, 0.275, 0.3193, 0.3512, 0.3179, 0.3488, 0.3668, 0.3488, 0.6317, 0.3512, 0.6806, 0.275, 0.6792, 0.8359, 0.9337, 0.8037, 0.9152, 0.8278, 0.8893, 0.7417, 0.8893, 0.7658, 0.9152, 0.7336, 0.9337, 0.8278, 0.8893, 0.8558, 0.8923, 0.8359, 0.9337, 0.7336, 0.9337, 0.7136, 0.8923, 0.7417, 0.8893, 0.8037, 0.9152, 0.7847, 0.9002, 0.8121, 0.8696, 0.7574, 0.8696, 0.7847, 0.9002, 0.7658, 0.9152, 0.8121, 0.8696, 0.8278, 0.8893, 0.8037, 0.9152, 0.7658, 0.9152, 0.7417, 0.8893, 0.7574, 0.8696, 0.8359, 0.9337, 0.8114, 0.9652, 0.7847, 0.9562, 0.7847, 0.9562, 0.7581, 0.9652, 0.7336, 0.9337, 0.7847, 0.9562, 0.8037, 0.9152, 0.8359, 0.9337, 0.7336, 0.9337, 0.7658, 0.9152, 0.7847, 0.9562, 0.4739, 0.09469, 0.5228, 0.2071, 0.4618, 0.1542, 0.4618, 0.8443, 0.5228, 0.7914, 0.4739, 0.9038, 0.3714, 0.0917, 0.3194, 0.04732, 0.4739, 0.09469, 0.4739, 0.9038, 0.3194, 0.9512, 0.3714, 0.9068, 0.3728, 0.1481, 0.3194, 0.04732, 0.3714, 0.0917, 0.3714, 0.9068, 0.3194, 0.9512, 0.3728, 0.8504, 0.4618, 0.1542, 0.5228, 0.2071, 0.3728, 0.1481, 0.3728, 0.8504, 0.5228, 0.7914, 0.4618, 0.8443, 0.8399, 0.4036, 0.7847, 0.5786, 0.8166, 0.3988, 0.7529, 0.3988, 0.7847, 0.5786, 0.7295, 0.4036, 0.1185, 0.9449, 0.1315, 0.9968, 0.1211, 0.9969, 0.1211, 0.005379, 0.1315, 0.005461, 0.1185, 0.05737, 0.1185, 0.9449, 0.1448, 0.9494, 0.1315, 0.9968, 0.1315, 0.005461, 0.1448, 0.05288, 0.1185, 0.05737, 0.06808, 0.9461, 0.0656, 0.9965, 0.05828, 0.9459, 0.05828, 0.05632, 0.0656, 0.005751, 0.06808, 0.0562, 0.09622, 0.8926, 0.1277, 0.8998, 0.1486, 0.939, 0.1486, 0.06323, 0.1277, 0.1025, 0.09622, 0.1096, 0.06399, 0.8926, 0.05359, 0.9039, 0.04759, 0.8926, 0.04759, 0.1096, 0.05359, 0.09836, 0.06399, 0.1096, 0.1277, 0.8998, 0.09622, 0.8926, 0.1278, 0.8869, 0.1278, 0.1153, 0.09622, 0.1096, 0.1277, 0.1025, 0.06399, 0.8926, 0.06808, 0.9461, 0.05359, 0.9039, 0.05359, 0.09836, 0.06808, 0.0562, 0.06399, 0.1096, 0.06808, 0.9461, 0.05828, 0.9459, 0.05359, 0.9039, 0.05359, 0.09836, 0.05828, 0.05632, 0.06808, 0.0562, 0.1185, 0.9449, 0.09622, 0.8926, 0.1486, 0.939, 0.1486, 0.06323, 0.09622, 0.1096, 0.1185, 0.05737, 0.1185, 0.9449, 0.1486, 0.939, 0.1448, 0.9494, 0.1448, 0.05288, 0.1486, 0.06323, 0.1185, 0.05737, 0.1277, 0.8998, 0.1736, 0.949, 0.1486, 0.939, 0.1486, 0.06323, 0.1736, 0.05323, 0.1277, 0.1025, 0.1736, 0.949, 0.1448, 0.9494, 0.1486, 0.939, 0.1486, 0.06323, 0.1448, 0.05288, 0.1736, 0.05323, 0.05828, 0.9459, 0.01283, 0.9474, 0.05359, 0.9039, 0.05359, 0.09836, 0.01283, 0.05485, 0.05828, 0.05632, 0.01283, 0.9474, 0.009695, 0.9041, 0.05359, 0.9039, 0.05359, 0.09836, 0.009695, 0.09819, 0.01283, 0.05485, 0.0656, 0.9965, 0.01104, 0.9966, 0.05828, 0.9459, 0.05828, 0.05632, 0.01104, 0.005672, 0.0656, 0.005751, 0.01104, 0.9966, 0.01283, 0.9474, 0.05828, 0.9459, 0.05828, 0.05632, 0.01283, 0.05485, 0.01104, 0.005672, 0.06808, 0.9461, 0.1185, 0.9449, 0.1211, 0.9969, 0.1211, 0.005379, 0.1185, 0.05737, 0.06808, 0.0562, 0.06808, 0.9461, 0.1211, 0.9969, 0.0656, 0.9965, 0.0656, 0.005751, 0.1211, 0.005379, 0.06808, 0.0562, 0.06399, 0.8926, 0.09622, 0.8926, 0.1185, 0.9449, 0.1185, 0.05737, 0.09622, 0.1096, 0.06399, 0.1096, 0.06399, 0.8926, 0.1185, 0.9449, 0.06808, 0.9461, 0.06808, 0.0562, 0.1185, 0.05737, 0.06399, 0.1096, 0.9146, 0.5993, 0.9265, 0.4152, 0.9458, 0.5775, 0.6237, 0.5775, 0.643, 0.4152, 0.6548, 0.5993, 0.7847, 0.5786, 0.8399, 0.4036, 0.8112, 0.6033, 0.7582, 0.6033, 0.7295, 0.4036, 0.7847, 0.5786, 0.8112, 0.6033, 0.8399, 0.4036, 0.8371, 0.633, 0.7324, 0.633, 0.7295, 0.4036, 0.7582, 0.6033, 0.8399, 0.4036, 0.8667, 0.4015, 0.8371, 0.633, 0.7324, 0.633, 0.7027, 0.4015, 0.7295, 0.4036, 0.9458, 0.5775, 0.9265, 0.4152, 0.962, 0.3996, 0.6075, 0.3996, 0.643, 0.4152, 0.6237, 0.5775, 0.9458, 0.5775, 0.962, 0.3996, 0.9789, 0.5555, 0.5905, 0.5555, 0.6075, 0.3996, 0.6237, 0.5775, 0.4739, 0.09469, 0.4618, 0.1542, 0.3714, 0.0917, 0.3714, 0.9068, 0.4618, 0.8443, 0.4739, 0.9038, 0.3714, 0.0917, 0.4618, 0.1542, 0.3728, 0.1481, 0.3728, 0.8504, 0.4618, 0.8443, 0.3714, 0.9068, 0.05359, 0.9039, 0.009695, 0.9041, 0.01056, 0.8926, 0.01056, 0.1096, 0.009695, 0.09819, 0.05359, 0.09836, 0.01056, 0.8926, 0.04759, 0.8926, 0.05359, 0.9039, 0.05359, 0.09836, 0.04759, 0.1096, 0.01056, 0.1096, 0.9583, 0.7113, 0.9241, 0.7114, 0.9147, 0.647, 0.6548, 0.647, 0.6454, 0.7114, 0.6111, 0.7113, 0.9241, 0.7114, 0.8793, 0.7115, 0.9147, 0.647, 0.6548, 0.647, 0.6901, 0.7115, 0.6454, 0.7114, 0.8793, 0.7115, 0.9241, 0.7114, 0.885, 0.7612, 0.6845, 0.7612, 0.6454, 0.7114, 0.6901, 0.7115, 0.885, 0.7612, 0.8323, 0.8143, 0.8149, 0.7117, 0.7546, 0.7117, 0.7372, 0.8143, 0.6845, 0.7612, 0.8149, 0.7117, 0.8793, 0.7115, 0.885, 0.7612, 0.6845, 0.7612, 0.6901, 0.7115, 0.7546, 0.7117, 0.9499, 0.7809, 0.885, 0.7612, 0.9241, 0.7114, 0.6454, 0.7114, 0.6845, 0.7612, 0.6196, 0.7809, 0.9241, 0.7114, 0.9583, 0.7113, 0.9499, 0.7809, 0.6196, 0.7809, 0.6111, 0.7113, 0.6454, 0.7114, 0.8893, 0.3995, 0.8868, 0.5738, 0.8667, 0.4015, 0.7027, 0.4015, 0.6826, 0.5738, 0.6802, 0.3995, 0.8371, 0.633, 0.8667, 0.4015, 0.8868, 0.5738, 0.6826, 0.5738, 0.7027, 0.4015, 0.7324, 0.633, 0.8868, 0.5738, 0.8762, 0.6415, 0.8371, 0.633, 0.7324, 0.633, 0.6933, 0.6415, 0.6826, 0.5738, 0.8893, 0.3995, 0.9265, 0.4152, 0.9146, 0.5993, 0.6548, 0.5993, 0.643, 0.4152, 0.6802, 0.3995, 0.9146, 0.5993, 0.8868, 0.5738, 0.8893, 0.3995, 0.6802, 0.3995, 0.6826, 0.5738, 0.6548, 0.5993, 0.8762, 0.6415, 0.8868, 0.5738, 0.9147, 0.647, 0.6548, 0.647, 0.6826, 0.5738, 0.6933, 0.6415, 0.8868, 0.5738, 0.9146, 0.5993, 0.9147, 0.647, 0.6548, 0.647, 0.6548, 0.5993, 0.6826, 0.5738, 0.2141, 0.4595, 0.2415, 0.4027, 0.3431, 0.4226, 0.3431, 0.4226, 0.313, 0.4736, 0.2141, 0.4595, 0.3431, 0.5759, 0.2415, 0.5958, 0.2141, 0.539, 0.2141, 0.539, 0.313, 0.5248, 0.3431, 0.5759, 0.8592, 0.8488, 0.8575, 0.8705, 0.8419, 0.8663, 0.8575, 0.8705, 0.8558, 0.8923, 0.8419, 0.8663, 0.8558, 0.8923, 0.8575, 0.8705, 0.8834, 0.8363, 0.8575, 0.8705, 0.8592, 0.8488, 0.8834, 0.8363, 0.7136, 0.8923, 0.712, 0.8705, 0.7275, 0.8663, 0.712, 0.8705, 0.7103, 0.8488, 0.7275, 0.8663, 0.7103, 0.8488, 0.712, 0.8705, 0.6861, 0.8363, 0.712, 0.8705, 0.7136, 0.8923, 0.6861, 0.8363, 0.0703, 0.5488, 0.0696, 0.5796, 0.04016, 0.5468, 0.0696, 0.5796, 0.0689, 0.6103, 0.04016, 0.5468, 0.0689, 0.6103, 0.0696, 0.5796, 0.1155, 0.5934, 0.0696, 0.5796, 0.0703, 0.5488, 0.1155, 0.5934, 0.0689, 0.3919, 0.0696, 0.4227, 0.04016, 0.4555, 0.0696, 0.4227, 0.0703, 0.4535, 0.04016, 0.4555, 0.0703, 0.4535, 0.0696, 0.4227, 0.1155, 0.4089, 0.0696, 0.4227, 0.0689, 0.3919, 0.1155, 0.4089, 0.9007, 0.881, 0.9106, 0.8494, 0.9204, 0.8778, 0.6688, 0.881, 0.6589, 0.8494, 0.649, 0.8778, 0.9007, 0.881, 0.9204, 0.8778, 0.9106, 0.8494, 0.1281, 0.616, 0.1248, 0.7244, 0.1155, 0.5934, 0.1248, 0.7244, 0.09377, 0.7294, 0.1155, 0.5934, 0.9106, 0.8494, 0.9007, 0.881, 0.8834, 0.8363, 0.8834, 0.8363, 0.885, 0.7612, 0.9106, 0.8494, 0.006973, 0.6093, 0.03068, 0.5745, 0.03733, 0.7418, 0.03733, 0.7418, 0.004421, 0.7177, 0.006973, 0.6093, 0.9204, 0.8778, 0.9106, 0.8494, 0.9499, 0.7809, 0.9106, 0.8494, 0.885, 0.7612, 0.9499, 0.7809, 0.6688, 0.881, 0.649, 0.8778, 0.6589, 0.8494, 0.1281, 0.3863, 0.1155, 0.4089, 0.1248, 0.2779, 0.1155, 0.4089, 0.09377, 0.2728, 0.1248, 0.2779, 0.6861, 0.8363, 0.6688, 0.881, 0.6589, 0.8494, 0.6589, 0.8494, 0.6845, 0.7612, 0.6861, 0.8363, 0.649, 0.8778, 0.6196, 0.7809, 0.6589, 0.8494, 0.6196, 0.7809, 0.6845, 0.7612, 0.6589, 0.8494, 0.03733, 0.2605, 0.03068, 0.4278, 0.006973, 0.393, 0.006973, 0.393, 0.004421, 0.2846, 0.03733, 0.2605])
me_cylinder_002.materials.append(mat_material)
me_cylinder_002.use_remesh_preserve_volume = False
me_cylinder_002.use_remesh_preserve_attributes = False
me_cylinder_002.use_mirror_vertex_groups = False
me_cylinder_002.update()
me_sphere_001 = bpy.data.meshes.new('Sphere.001')
me_sphere_001.from_pydata([(-1.099e-23, -0.2822, 1.082), (0.5061, -0.2933, 0.8924), (-0.5061, -0.2933, 0.8924), (0.6902, -0.01196, 0.5646), (-0.6902, -0.01196, 0.5646), (0.7403, 0.1037, -0.01973), (-0.7403, 0.1037, -0.01973), (0.3177, 0.08534, -0.9362), (-0.3177, 0.08534, -0.9362), (0.211, 0.2463, -0.9128), (-0.211, 0.2463, -0.9128), (0.5046, 0.4669, -0.5308), (-0.5046, 0.4669, -0.5308), (0.5792, 0.5726, -0.07728), (-0.5792, 0.5726, -0.07728), (0.5369, 0.5341, 0.547), (-0.5369, 0.5341, 0.547), (0.0, 0.4825, 0.877), (0.0, 0.7328, 0.3699), (0.0, 0.779, -0.07728), (0.0, 0.615, -0.5481), (-2.242e-09, 0.3193, -0.9128), (0.0, 0.2427, -1.267), (0.721, -0.2462, 0.03644), (-0.721, -0.2462, 0.03644), (0.7237, -0.01585, -0.5481), (-0.7237, -0.01585, -0.5481), (0.2438, -0.1415, -1.118), (-0.2438, -0.1415, -1.118), (0.721, -0.3335, 0.1182), (-0.721, -0.3335, 0.1182), (0.6625, -0.625, -0.144), (-0.6625, -0.625, -0.144), (0.5038, -0.7703, -0.4784), (-0.5038, -0.7703, -0.4784), (0.2825, -0.8045, -0.5831), (-0.2825, -0.8045, -0.5831), (0.6366, -1.038, 0.3159), (-0.6366, -1.038, 0.3159), (0.6525, -1.058, 0.1727), (-0.6525, -1.058, 0.1727), (-2.622e-09, -1.772, -1.548), (0.3866, -1.825, -1.226), (-0.3866, -1.825, -1.226), (0.6673, -0.288, 0.495), (-0.6673, -0.288, 0.495), (0.0, -0.3242, -1.07), (0.0, -0.8306, -0.6857), (0.2654, -2.101, -1.233), (-0.2654, -2.101, -1.233), (-2.246e-09, -2.039, -1.044), (-0.3866, -1.478, -1.297), (0.3866, -1.478, -1.297), (3.642e-09, -1.426, -1.62), (1.021e-14, -0.06293, -1.511)], [], [(22, 9, 7), (8, 10, 22), (15, 18, 17), (17, 18, 16), (22, 21, 9), (10, 21, 22), (22, 27, 54), (54, 28, 22), (22, 7, 27), (28, 8, 22), (27, 7, 25), (26, 8, 28), (25, 5, 23), (24, 6, 26), (0, 1, 17), (2, 0, 17), (27, 46, 48), (49, 46, 28), (46, 50, 48), (49, 50, 46), (27, 35, 46), (46, 36, 28), (35, 47, 46), (46, 47, 36), (15, 17, 1), (2, 17, 16), (15, 1, 3), (4, 2, 16), (3, 1, 44), (45, 2, 4), (54, 27, 41), (41, 28, 54), (27, 42, 41), (41, 43, 28), (29, 37, 39), (40, 38, 30), (25, 23, 31), (32, 24, 26), (25, 31, 33), (34, 32, 26), (23, 5, 29), (30, 6, 24), (5, 3, 29), (30, 4, 6), (9, 21, 20), (20, 21, 10), (9, 20, 11), (12, 20, 10), (11, 20, 19), (19, 20, 12), (11, 19, 13), (14, 19, 12), (13, 19, 18), (18, 19, 14), (13, 18, 15), (16, 18, 14), (5, 13, 15), (16, 14, 6), (5, 15, 3), (4, 16, 6), (25, 11, 5), (6, 12, 26), (11, 13, 5), (6, 14, 12), (7, 9, 11), (12, 10, 8), (7, 11, 25), (26, 12, 8), (27, 25, 33), (34, 26, 28), (33, 35, 27), (28, 36, 34), (44, 37, 29), (30, 38, 45), (29, 3, 44), (45, 4, 30), (53, 51, 28), (27, 52, 53), (53, 28, 54), (54, 27, 53)])
me_sphere_001.polygons.foreach_set('use_smooth', [True] * 80)
_uv = me_sphere_001.uv_layers.new(name='UVTex')
_uv.uv.foreach_set('vector', [0.5065, 0.4864, 0.4511, 0.5375, 0.3678, 0.5076, 0.6452, 0.5076, 0.5618, 0.5375, 0.5065, 0.4864, 0.3929, 0.8419, 0.5065, 0.7776, 0.5065, 0.8625, 0.5065, 0.8625, 0.5065, 0.7776, 0.6201, 0.8419, 0.5065, 0.4864, 0.5065, 0.5511, 0.4511, 0.5375, 0.5618, 0.5375, 0.5065, 0.5511, 0.5065, 0.4864, 0.5065, 0.4864, 0.3135, 0.4339, 0.5021, 0.4291, 0.5109, 0.4291, 0.6995, 0.4339, 0.5065, 0.4864, 0.5065, 0.4864, 0.3678, 0.5076, 0.3135, 0.4339, 0.6995, 0.4339, 0.6452, 0.5076, 0.5065, 0.4864, 0.3135, 0.4339, 0.3678, 0.5076, 0.2915, 0.5828, 0.7215, 0.5828, 0.6452, 0.5076, 0.6995, 0.4339, 0.2915, 0.5828, 0.2997, 0.7525, 0.2315, 0.7749, 0.7814, 0.7749, 0.7133, 0.7525, 0.7215, 0.5828, 0.5065, 0.9819, 0.3687, 0.9844, 0.5065, 0.8625, 0.6442, 0.9844, 0.5065, 0.9819, 0.5065, 0.8625, 0.3135, 0.4339, 0.2069, 0.3984, 0.2557, 0.03555, 0.7572, 0.03555, 0.806, 0.3984, 0.6995, 0.4339, 0.2069, 0.3984, 0.1495, 0.0243, 0.2557, 0.03555, 0.7572, 0.03555, 0.8634, 0.0243, 0.806, 0.3984, 0.3135, 0.4339, 0.09714, 0.5247, 0.2069, 0.3984, 0.806, 0.3984, 0.9158, 0.5247, 0.6995, 0.4339, 0.09714, 0.5247, 0.1041, 0.3966, 0.2069, 0.3984, 0.806, 0.3984, 0.9088, 0.3966, 0.9158, 0.5247, 0.3929, 0.8419, 0.5065, 0.8625, 0.3687, 0.9844, 0.6442, 0.9844, 0.5065, 0.8625, 0.6201, 0.8419, 0.3929, 0.8419, 0.3687, 0.9844, 0.3125, 0.8944, 0.7004, 0.8944, 0.6442, 0.9844, 0.6201, 0.8419, 0.3125, 0.8944, 0.3687, 0.9844, 0.2557, 0.9153, 0.7572, 0.9153, 0.6442, 0.9844, 0.7004, 0.8944, 0.5021, 0.4291, 0.3135, 0.4339, 0.4724, 0.02579, 0.5406, 0.02579, 0.6995, 0.4339, 0.5109, 0.4291, 0.3135, 0.4339, 0.2765, 0.04371, 0.4724, 0.02579, 0.5406, 0.02579, 0.7364, 0.04371, 0.6995, 0.4339, 0.2262, 0.8294, 0.1142, 0.9256, 0.01956, 0.8721, 0.9934, 0.8721, 0.8988, 0.9256, 0.7867, 0.8294, 0.2915, 0.5828, 0.2315, 0.7749, 0.1141, 0.698, 0.8989, 0.698, 0.7814, 0.7749, 0.7215, 0.5828, 0.2915, 0.5828, 0.1141, 0.698, 0.09714, 0.6016, 0.9158, 0.6016, 0.8989, 0.698, 0.7215, 0.5828, 0.2315, 0.7749, 0.2997, 0.7525, 0.2262, 0.8294, 0.7867, 0.8294, 0.7133, 0.7525, 0.7814, 0.7749, 0.2997, 0.7525, 0.3125, 0.8944, 0.2262, 0.8294, 0.7867, 0.8294, 0.7004, 0.8944, 0.7133, 0.7525, 0.4511, 0.5375, 0.5065, 0.5511, 0.5065, 0.6261, 0.5065, 0.6261, 0.5065, 0.5511, 0.5618, 0.5375, 0.4511, 0.5375, 0.5065, 0.6261, 0.4154, 0.6491, 0.5976, 0.6491, 0.5065, 0.6261, 0.5618, 0.5375, 0.4154, 0.6491, 0.5065, 0.6261, 0.5065, 0.7168, 0.5065, 0.7168, 0.5065, 0.6261, 0.5976, 0.6491, 0.4154, 0.6491, 0.5065, 0.7168, 0.418, 0.7182, 0.595, 0.7182, 0.5065, 0.7168, 0.5976, 0.6491, 0.418, 0.7182, 0.5065, 0.7168, 0.5065, 0.7776, 0.5065, 0.7776, 0.5065, 0.7168, 0.595, 0.7182, 0.418, 0.7182, 0.5065, 0.7776, 0.3929, 0.8419, 0.6201, 0.8419, 0.5065, 0.7776, 0.595, 0.7182, 0.2997, 0.7525, 0.418, 0.7182, 0.3929, 0.8419, 0.6201, 0.8419, 0.595, 0.7182, 0.7133, 0.7525, 0.2997, 0.7525, 0.3929, 0.8419, 0.3125, 0.8944, 0.7004, 0.8944, 0.6201, 0.8419, 0.7133, 0.7525, 0.2915, 0.5828, 0.4154, 0.6491, 0.2997, 0.7525, 0.7133, 0.7525, 0.5976, 0.6491, 0.7215, 0.5828, 0.4154, 0.6491, 0.418, 0.7182, 0.2997, 0.7525, 0.7133, 0.7525, 0.595, 0.7182, 0.5976, 0.6491, 0.3678, 0.5076, 0.4511, 0.5375, 0.4154, 0.6491, 0.5976, 0.6491, 0.5618, 0.5375, 0.6452, 0.5076, 0.3678, 0.5076, 0.4154, 0.6491, 0.2915, 0.5828, 0.7215, 0.5828, 0.5976, 0.6491, 0.6452, 0.5076, 0.3135, 0.4339, 0.2915, 0.5828, 0.09714, 0.6016, 0.9158, 0.6016, 0.7215, 0.5828, 0.6995, 0.4339, 0.09714, 0.6016, 0.09714, 0.5247, 0.3135, 0.4339, 0.6995, 0.4339, 0.9158, 0.5247, 0.9158, 0.6016, 0.2557, 0.9153, 0.1142, 0.9256, 0.2262, 0.8294, 0.7867, 0.8294, 0.8988, 0.9256, 0.7572, 0.9153, 0.2262, 0.8294, 0.3125, 0.8944, 0.2557, 0.9153, 0.7572, 0.9153, 0.7004, 0.8944, 0.7867, 0.8294, 0.5406, 0.02579, 0.7364, 0.04371, 0.6995, 0.4339, 0.3135, 0.4339, 0.2765, 0.04371, 0.4724, 0.02579, 0.5406, 0.02579, 0.6995, 0.4339, 0.5109, 0.4291, 0.5021, 0.4291, 0.3135, 0.4339, 0.4724, 0.02579])
_ca = me_sphere_001.color_attributes.new('Col', 'BYTE_COLOR', 'CORNER')
_ca.data.foreach_set('color', [1.0, 1.0, 1.0, 1.0, 1.0, 1.0, 1.0, 1.0, 1.0, 1.0, 1.0, 1.0, 1.0, 1.0, 1.0, 1.0, 1.0, 1.0, 1.0, 1.0, 1.0, 1.0, 1.0, 1.0, 1.0, 1.0, 1.0, 1.0, 1.0, 1.0, 1.0, 1.0, 1.0, 1.0, 1.0, 1.0, 1.0, 1.0, 1.0, 1.0, 1.0, 1.0, 1.0, 1.0, 1.0, 1.0, 1.0, 1.0, 1.0, 1.0, 1.0, 1.0, 1.0, 1.0, 1.0, 1.0, 1.0, 1.0, 1.0, 1.0, 1.0, 1.0, 1.0, 1.0, 1.0, 1.0, 1.0, 1.0, 1.0, 1.0, 1.0, 1.0, 1.0, 1.0, 1.0, 1.0, 1.0, 1.0, 1.0, 1.0, 1.0, 1.0, 1.0, 1.0, 1.0, 1.0, 1.0, 1.0, 1.0, 1.0, 1.0, 1.0, 1.0, 1.0, 1.0, 1.0, 1.0, 1.0, 1.0, 1.0, 1.0, 1.0, 1.0, 1.0, 1.0, 1.0, 1.0, 1.0, 1.0, 1.0, 1.0, 1.0, 1.0, 1.0, 1.0, 1.0, 1.0, 1.0, 1.0, 1.0, 1.0, 1.0, 1.0, 1.0, 1.0, 1.0, 1.0, 1.0, 1.0, 1.0, 1.0, 1.0, 1.0, 1.0, 1.0, 1.0, 1.0, 1.0, 1.0, 1.0, 1.0, 1.0, 1.0, 1.0, 1.0, 1.0, 1.0, 1.0, 1.0, 1.0, 1.0, 1.0, 1.0, 1.0, 1.0, 1.0, 1.0, 1.0, 1.0, 1.0, 1.0, 1.0, 1.0, 1.0, 1.0, 1.0, 1.0, 1.0, 1.0, 1.0, 1.0, 1.0, 1.0, 1.0, 1.0, 1.0, 1.0, 1.0, 1.0, 1.0, 1.0, 1.0, 1.0, 1.0, 1.0, 1.0, 1.0, 1.0, 1.0, 1.0, 1.0, 1.0, 1.0, 1.0, 1.0, 1.0, 1.0, 1.0, 1.0, 1.0, 1.0, 1.0, 1.0, 1.0, 1.0, 1.0, 1.0, 1.0, 1.0, 1.0, 1.0, 1.0, 1.0, 1.0, 1.0, 1.0, 1.0, 1.0, 1.0, 1.0, 1.0, 1.0, 1.0, 1.0, 1.0, 1.0, 1.0, 1.0, 1.0, 1.0, 1.0, 1.0, 1.0, 1.0, 1.0, 1.0, 1.0, 1.0, 1.0, 1.0, 1.0, 1.0, 1.0, 1.0, 1.0, 1.0, 1.0, 1.0, 1.0, 1.0, 1.0, 1.0, 1.0, 1.0, 1.0, 1.0, 1.0, 1.0, 1.0, 1.0, 1.0, 1.0, 1.0, 1.0, 1.0, 1.0, 1.0, 1.0, 1.0, 1.0, 1.0, 1.0, 1.0, 1.0, 1.0, 1.0, 1.0, 1.0, 1.0, 1.0, 1.0, 1.0, 1.0, 1.0, 1.0, 1.0, 1.0, 1.0, 1.0, 1.0, 1.0, 1.0, 1.0, 1.0, 1.0, 1.0, 1.0, 1.0, 1.0, 1.0, 1.0, 1.0, 1.0, 1.0, 1.0, 1.0, 1.0, 1.0, 1.0, 1.0, 1.0, 1.0, 1.0, 1.0, 1.0, 1.0, 1.0, 1.0, 1.0, 1.0, 1.0, 1.0, 1.0, 1.0, 1.0, 1.0, 1.0, 1.0, 1.0, 1.0, 1.0, 1.0, 1.0, 1.0, 1.0, 1.0, 1.0, 1.0, 1.0, 1.0, 1.0, 1.0, 1.0, 1.0, 1.0, 1.0, 1.0, 1.0, 1.0, 1.0, 1.0, 1.0, 1.0, 1.0, 1.0, 1.0, 1.0, 1.0, 1.0, 1.0, 1.0, 1.0, 1.0, 1.0, 1.0, 1.0, 1.0, 1.0, 1.0, 1.0, 1.0, 1.0, 1.0, 1.0, 1.0, 1.0, 1.0, 1.0, 1.0, 1.0, 1.0, 1.0, 1.0, 1.0, 1.0, 1.0, 1.0, 1.0, 1.0, 1.0, 1.0, 1.0, 1.0, 1.0, 1.0, 1.0, 1.0, 1.0, 1.0, 1.0, 1.0, 1.0, 1.0, 1.0, 1.0, 1.0, 1.0, 1.0, 1.0, 1.0, 1.0, 1.0, 1.0, 1.0, 1.0, 1.0, 1.0, 1.0, 1.0, 1.0, 1.0, 1.0, 1.0, 1.0, 1.0, 1.0, 1.0, 1.0, 1.0, 1.0, 1.0, 1.0, 1.0, 1.0, 1.0, 1.0, 1.0, 1.0, 1.0, 1.0, 1.0, 1.0, 1.0, 1.0, 1.0, 1.0, 1.0, 1.0, 1.0, 1.0, 1.0, 1.0, 1.0, 1.0, 1.0, 1.0, 1.0, 1.0, 1.0, 1.0, 1.0, 1.0, 1.0, 1.0, 1.0, 1.0, 1.0, 1.0, 1.0, 1.0, 1.0, 1.0, 1.0, 1.0, 1.0, 1.0, 1.0, 1.0, 1.0, 1.0, 1.0, 1.0, 1.0, 1.0, 1.0, 1.0, 1.0, 1.0, 1.0, 1.0, 1.0, 1.0, 1.0, 1.0, 1.0, 1.0, 1.0, 1.0, 1.0, 1.0, 1.0, 1.0, 1.0, 1.0, 1.0, 1.0, 1.0, 1.0, 1.0, 1.0, 1.0, 1.0, 1.0, 1.0, 1.0, 1.0, 1.0, 1.0, 1.0, 1.0, 1.0, 1.0, 1.0, 1.0, 1.0, 1.0, 1.0, 1.0, 1.0, 1.0, 1.0, 1.0, 1.0, 1.0, 1.0, 1.0, 1.0, 1.0, 1.0, 1.0, 1.0, 1.0, 1.0, 1.0, 1.0, 1.0, 1.0, 1.0, 1.0, 1.0, 1.0, 1.0, 1.0, 1.0, 1.0, 1.0, 1.0, 1.0, 1.0, 1.0, 1.0, 1.0, 1.0, 1.0, 1.0, 1.0, 1.0, 1.0, 1.0, 1.0, 1.0, 1.0, 1.0, 1.0, 1.0, 1.0, 1.0, 1.0, 1.0, 1.0, 1.0, 1.0, 1.0, 1.0, 1.0, 1.0, 1.0, 1.0, 1.0, 1.0, 1.0, 1.0, 1.0, 1.0, 1.0, 1.0, 1.0, 1.0, 1.0, 1.0, 1.0, 1.0, 1.0, 1.0, 1.0, 1.0, 1.0, 1.0, 1.0, 1.0, 1.0, 1.0, 1.0, 1.0, 1.0, 1.0, 1.0, 1.0, 1.0, 1.0, 1.0, 1.0, 1.0, 1.0, 1.0, 1.0, 1.0, 1.0, 1.0, 1.0, 1.0, 1.0, 1.0, 1.0, 1.0, 1.0, 1.0, 1.0, 1.0, 1.0, 1.0, 1.0, 1.0, 1.0, 1.0, 1.0, 1.0, 1.0, 1.0, 1.0, 1.0, 1.0, 1.0, 1.0, 1.0, 1.0, 1.0, 1.0, 1.0, 1.0, 1.0, 1.0, 1.0, 1.0, 1.0, 1.0, 1.0, 1.0, 1.0, 1.0, 1.0, 1.0, 1.0, 1.0, 1.0, 1.0, 1.0, 1.0, 1.0, 1.0, 1.0, 1.0, 1.0, 1.0, 1.0, 1.0, 1.0, 1.0, 1.0, 1.0, 1.0, 1.0, 1.0, 1.0, 1.0, 1.0, 1.0, 1.0, 1.0, 1.0, 1.0, 1.0, 1.0, 1.0, 1.0, 1.0, 1.0, 1.0, 1.0, 1.0, 1.0, 1.0, 1.0, 1.0, 1.0, 1.0, 1.0, 1.0, 1.0, 1.0, 1.0, 1.0, 1.0, 1.0, 1.0, 1.0, 1.0, 1.0, 1.0, 1.0, 1.0, 1.0, 1.0, 1.0, 1.0, 1.0, 1.0, 1.0, 1.0, 1.0, 1.0, 1.0, 1.0, 1.0, 1.0, 1.0, 1.0, 1.0, 1.0, 1.0, 1.0, 1.0, 1.0, 1.0, 1.0, 1.0, 1.0, 1.0, 1.0, 1.0, 1.0, 1.0, 1.0, 1.0, 1.0, 1.0, 1.0, 1.0, 1.0, 1.0, 1.0, 1.0, 1.0, 1.0, 1.0, 1.0, 1.0, 1.0, 1.0, 1.0, 1.0, 1.0, 1.0, 1.0, 1.0, 1.0, 1.0, 1.0, 1.0, 1.0, 1.0, 1.0, 1.0, 1.0, 1.0, 1.0, 1.0, 1.0, 1.0, 1.0, 1.0, 1.0, 1.0, 1.0, 1.0, 1.0, 1.0, 1.0, 1.0, 1.0, 1.0, 1.0, 1.0, 1.0, 1.0, 1.0, 1.0, 1.0, 1.0, 1.0, 1.0, 1.0, 1.0, 1.0, 1.0, 1.0, 1.0, 1.0, 1.0, 1.0, 1.0, 1.0, 1.0, 1.0, 1.0, 1.0, 1.0, 1.0, 1.0, 1.0, 1.0, 1.0, 1.0, 1.0, 1.0, 1.0, 1.0, 1.0, 1.0, 1.0, 1.0, 1.0, 1.0, 1.0, 1.0, 1.0, 1.0, 1.0, 1.0, 1.0, 1.0, 1.0, 1.0, 1.0, 1.0, 1.0, 1.0, 1.0, 1.0, 1.0, 1.0, 1.0, 1.0, 1.0, 1.0, 1.0, 1.0, 1.0, 1.0, 1.0, 1.0, 1.0, 1.0, 1.0, 1.0, 1.0, 1.0, 1.0, 1.0, 1.0, 1.0, 1.0, 1.0, 1.0, 1.0, 1.0, 1.0, 1.0, 1.0, 1.0, 1.0, 1.0, 1.0, 1.0, 1.0, 1.0, 1.0, 1.0, 1.0, 1.0, 1.0, 1.0, 1.0, 1.0, 1.0, 1.0, 1.0, 1.0, 1.0, 1.0, 1.0, 1.0, 1.0, 1.0, 1.0, 1.0, 1.0, 1.0, 1.0, 1.0, 1.0, 1.0, 1.0, 1.0, 1.0, 1.0, 1.0, 1.0, 1.0, 1.0, 1.0, 1.0, 1.0, 1.0, 1.0, 1.0, 1.0, 1.0, 1.0, 1.0, 1.0, 1.0, 1.0, 1.0, 1.0, 1.0, 1.0, 1.0, 1.0, 1.0])
me_sphere_001.materials.append(mat_material_001)
me_sphere_001.use_remesh_preserve_volume = False
me_sphere_001.use_remesh_preserve_attributes = False
me_sphere_001.use_mirror_vertex_groups = False
me_sphere_001.update()
arm_armature_002 = bpy.data.armatures.new('Armature.002')  # bones are not reproduced

# ---- objects
ob_armature_001 = bpy.data.objects.new('Armature.001', arm_armature_002)
ob_cylinder_002 = bpy.data.objects.new('Cylinder.002', me_cylinder_002)
ob_sphere_001 = bpy.data.objects.new('Sphere.001', me_sphere_001)

# ---- transforms, parenting, visibility, modifiers, constraints
ob_armature_001.location = (0.0, 0.0, 0.0)
ob_armature_001.rotation_euler = (1.571, 0.0, 0.0)
ob_armature_001.lock_rotations_4d = False
ob_armature_001.empty_display_type = 'ARROWS'
ob_armature_001.color = (0.0, 0.0, 0.0, 1.0)
ob_armature_001.lineart.crease_threshold = 0.0
ob_cylinder_002.parent = ob_armature_001
ob_cylinder_002.matrix_parent_inverse = Matrix(((1.0, 0.0, 0.0, -1.138e-28), (0.0, 7.55e-08, 1.0, -2.132e-22), (0.0, -1.0, 7.55e-08, 2.824e-15), (0.0, 0.0, 0.0, 1.0)))
ob_cylinder_002.location = (0.0, 0.0, 0.0)
ob_cylinder_002.rotation_euler = (0.0, -0.0, 3.142)
ob_cylinder_002.scale = (0.2696, 0.2696, 0.7329)
ob_cylinder_002.lock_rotations_4d = False
ob_cylinder_002.empty_display_type = 'ARROWS'
ob_cylinder_002.color = (0.0, 0.0, 0.0, 1.0)
ob_cylinder_002.lineart.crease_threshold = 0.0
_vg = ob_cylinder_002.vertex_groups.new(name='LowerLeg_L')
for _i, _w in zip([39, 41, 43, 45, 102, 104, 106, 108, 110], [1.0, 1.0, 1.0, 1.0, 1.0, 1.0, 1.0, 1.0, 0.0]): _vg.add([_i], _w, 'REPLACE')
_vg = ob_cylinder_002.vertex_groups.new(name='LowerLeg_R')
for _i, _w in zip([40, 42, 44, 46, 103, 105, 107, 109, 111], [1.0, 1.0, 1.0, 1.0, 1.0, 1.0, 1.0, 1.0, 0.0]): _vg.add([_i], _w, 'REPLACE')
_vg = ob_cylinder_002.vertex_groups.new(name='Foot_L')
_vg.add([138, 140, 142, 144, 146, 148], 1.0, 'REPLACE')
_vg = ob_cylinder_002.vertex_groups.new(name='Foot_R')
_vg.add([139, 141, 143, 145, 147, 149], 1.0, 'REPLACE')
_vg = ob_cylinder_002.vertex_groups.new(name='UpperLeg_L')
for _i, _w in zip([3, 26, 28, 30, 32, 34, 37, 92, 97, 100, 102, 110, 188, 212], [0.0, 1.0, 1.0, 1.0, 1.0, 0.0, 1.0, 0.0, 0.0, 1.0, 1.0, 1.0, 1.0, 1.0]): _vg.add([_i], _w, 'REPLACE')
_vg = ob_cylinder_002.vertex_groups.new(name='UpperLeg_R')
for _i, _w in zip([4, 27, 29, 31, 33, 35, 38, 92, 98, 101, 103, 111, 189, 213], [0.0, 1.0, 1.0, 1.0, 1.0, 0.0, 1.0, 0.0, 0.0, 1.0, 1.0, 1.0, 1.0, 1.0]): _vg.add([_i], _w, 'REPLACE')
_vg = ob_cylinder_002.vertex_groups.new(name='Hip_L')
_vg.add([90, 93, 97], 1.0, 'REPLACE')
_vg = ob_cylinder_002.vertex_groups.new(name='Hip_R')
_vg.add([91, 94, 98], 1.0, 'REPLACE')
_vg = ob_cylinder_002.vertex_groups.new(name='Pelvis')
for _i, _w in zip([0, 1, 2, 3, 4, 5, 6, 7, 34, 35, 36, 37, 38, 89, 90, 91, 92, 93, 94, 95, 96, 97, 98, 99, 100, 101, 210, 211], [0.5, 0.5, 0.5, 0.5, 0.5, 0.5, 0.5, 0.5, 1.0, 1.0, 1.0, 1.0, 1.0, 1.0, 1.0, 1.0, 1.0, 1.0, 1.0, 1.0, 1.0, 1.0, 1.0, 1.0, 1.0, 1.0, 0.5, 0.5]): _vg.add([_i], _w, 'REPLACE')
_vg = ob_cylinder_002.vertex_groups.new(name='Pelvis.001')
for _i, _w in zip([0, 1, 2, 3, 4, 5, 6, 7, 8, 9, 10, 11, 12, 13, 14, 15, 16, 17, 18, 19, 20, 21, 22, 23, 24, 25, 51, 52, 57, 58, 65, 66, 119, 120, 154, 155, 156, 159, 160, 161, 162, 163, 164, 165, 166, 167, 168, 169, 170, 171, 210, 211, 214, 215, 218, 219], [0.5, 0.5, 0.5, 0.5, 0.5, 0.5, 0.5, 0.5, 1.0, 1.0, 1.0, 1.0, 1.0, 1.0, 1.0, 1.0, 1.0, 1.0, 1.0, 1.0, 1.0, 1.0, 1.0, 1.0, 1.0, 1.0, 0.5, 0.5, 1.0, 1.0, 1.0, 1.0, 0.0, 0.0, 1.0, 1.0, 1.0, 1.0, 1.0, 1.0, 1.0, 1.0, 1.0, 1.0, 1.0, 1.0, 1.0, 1.0, 1.0, 1.0, 0.5, 0.5, 1.0, 1.0, 1.0, 1.0]): _vg.add([_i], _w, 'REPLACE')
_vg = ob_cylinder_002.vertex_groups.new(name='UpperArm_L')
for _i, _w in zip([8, 11, 51, 53, 55, 57, 59, 61, 63, 65, 67, 69, 72, 86, 216, 218], [0.0, 0.0, 0.5, 0.09315, 0.1431, 0.499, 0.5, 0.3957, 0.4275, 0.0, 1.0, 1.0, 1.0, 1.0, 0.1, 0.5]): _vg.add([_i], _w, 'REPLACE')
_vg = ob_cylinder_002.vertex_groups.new(name='UpperArm_R')
for _i, _w in zip([52, 54, 56, 58, 60, 62, 64, 66, 68, 70, 71, 73, 217, 219], [0.5, 1.0, 0.5, 1.0, 1.0, 1.0, 1.0, 0.0, 1.0, 1.0, 1.0, 1.0, 1.0, 0.0]): _vg.add([_i], _w, 'REPLACE')
_vg = ob_cylinder_002.vertex_groups.new(name='LowerArm_L')
for _i, _w in zip([67, 72, 74, 76, 78, 80, 82, 84, 86, 87, 202], [0.0, 0.0, 1.0, 1.0, 1.0, 1.0, 0.25, 1.0, 0.0, 1.0, 1.0]): _vg.add([_i], _w, 'REPLACE')
_vg = ob_cylinder_002.vertex_groups.new(name='LowerArm_R')
for _i, _w in zip([68, 71, 73, 75, 77, 79, 81, 83, 85, 88, 203], [0.0, 0.0, 0.0, 1.0, 1.0, 1.0, 1.0, 0.25, 1.0, 1.0, 1.0]): _vg.add([_i], _w, 'REPLACE')
_vg = ob_cylinder_002.vertex_groups.new(name='Palm_L')
for _i, _w in zip([74, 76, 78, 80, 190, 192, 198, 200, 202, 204, 206, 208], [1.0, 1.0, 1.0, 1.0, 1.0, 1.0, 1.0, 1.0, 1.0, 1.0, 0.0, 0.0]): _vg.add([_i], _w, 'REPLACE')
_vg = ob_cylinder_002.vertex_groups.new(name='Palm_R')
for _i, _w in zip([75, 77, 79, 81, 191, 193, 199, 201, 203, 205, 207, 209], [1.0, 1.0, 1.0, 1.0, 1.0, 1.0, 1.0, 1.0, 1.0, 1.0, 0.0, 0.0]): _vg.add([_i], _w, 'REPLACE')
_vg = ob_cylinder_002.vertex_groups.new(name='Thumb_L')
_vg.add([206, 208], 1.0, 'REPLACE')
_vg = ob_cylinder_002.vertex_groups.new(name='Thumb_R')
_vg.add([207, 209], 1.0, 'REPLACE')
_vg = ob_cylinder_002.vertex_groups.new(name='Fingers_L')
_vg.add([194, 196], 1.0, 'REPLACE')
_vg = ob_cylinder_002.vertex_groups.new(name='Fingers_R')
_vg.add([195, 197], 1.0, 'REPLACE')
_vg = ob_cylinder_002.vertex_groups.new(name='Neck')
for _i, _w in zip([22, 23, 24, 25, 47, 48, 49, 50, 119, 120], [1.0, 1.0, 1.0, 1.0, 1.0, 1.0, 1.0, 1.0, 0.0, 0.0]): _vg.add([_i], _w, 'REPLACE')
_vg = ob_cylinder_002.vertex_groups.new(name='Head')
_vg.add([47, 48, 49, 50, 112, 113, 114, 115, 116, 117, 118, 119, 120, 121, 122, 123, 124, 125, 126, 127, 128, 129, 130, 131, 132, 133, 134, 135, 136, 137, 150, 151, 152, 153, 157, 158, 172, 173, 174, 175, 176, 177, 178, 179, 180, 181, 182, 183, 184, 185, 186, 187], 1.0, 'REPLACE')
_m = ob_cylinder_002.modifiers.new('Armature', 'ARMATURE')
_m.object = ob_armature_001
_m = ob_cylinder_002.modifiers.new('Auto Smooth', 'NODES')
_m.node_group = ng_auto_smooth
_gi = [s.identifier for s in ng_auto_smooth.interface.items_tree if s.item_type == 'SOCKET' and s.in_out == 'INPUT']
_m[_gi[1]] = 0.5236  # Angle
ob_sphere_001.parent = ob_cylinder_002
ob_sphere_001.matrix_parent_inverse = Matrix(((3.71, 0.0, 0.0, 0.0), (0.0, 3.71, 0.0, 0.0), (0.0, 0.0, 1.364, 0.0), (0.0, 0.0, 0.0, 1.0)))
ob_sphere_001.location = (0.0, 0.0, 6.23)
ob_sphere_001.rotation_euler = (1.571, 0.0, 3.142)
ob_sphere_001.scale = (0.3786, 0.3786, 0.3786)
ob_sphere_001.lock_rotations_4d = False
ob_sphere_001.empty_display_type = 'ARROWS'
ob_sphere_001.color = (0.0, 0.0, 0.0, 1.0)
ob_sphere_001.lineart.crease_threshold = 0.0

# ---- collection membership
col_collection_1.objects.link(ob_armature_001)
col_collection_1.objects.link(ob_cylinder_002)
col_collection_1.objects.link(ob_sphere_001)

# ---- scene / render settings (as saved in the file)
scene.frame_start = 1; scene.frame_end = 250; scene.frame_set(34)
scene.render.engine = 'BLENDER_EEVEE_NEXT'
scene.render.image_settings.file_format = 'JPEG'
scene.render.image_settings.color_mode = 'RGB'
scene.render.image_settings.compression = 90
scene.render.resolution_x = 800
scene.render.resolution_y = 600
scene.render.pixel_aspect_x = 100.0
scene.render.pixel_aspect_y = 100.0
scene.render.fps = 25
scene.render.dither_intensity = 0.0
scene.render.use_compositing = False
scene.render.use_sequencer = False
scene.render.bake_margin = 2
scene.render.bake_bias = 0.0
scene.render.use_stamp_time = False
scene.render.use_stamp_date = False
scene.render.use_stamp_frame = False
scene.render.use_stamp_camera = False
scene.render.use_stamp_scene = False
scene.render.use_stamp_filename = False
scene.render.use_stamp_render_time = False
scene.render.stamp_font_size = 0
scene.cycles.use_denoising = False
scene.cycles.samples = 10
scene.cycles.sampling_pattern = 'TABULATED_SOBOL'
scene.cycles.light_sampling_threshold = 0.0
scene.cycles.use_adaptive_sampling = False
scene.cycles.use_light_tree = False
scene.cycles.blur_glossy = 0.0
scene.cycles.volume_bounces = 1
scene.cycles.pixel_filter_type = 'GAUSSIAN'
scene.cycles.sample_clamp_indirect = 0.0
scene.view_settings.view_transform = 'Raw'
bpy.context.view_layer.update()

# ---- added for rendering (the .blend has no active camera): camera
cam_auto = bpy.data.cameras.new('AutoCamera')
cam_auto.lens = 50.0
cam_auto.sensor_width = 36.0
cam_auto.clip_end = 1000.0
ob_auto_camera = bpy.data.objects.new('AutoCamera', cam_auto)
scene.collection.objects.link(ob_auto_camera)
ob_auto_camera.location = (6.55804, -7.81442, 8.5089)
ob_auto_camera.rotation_euler = (1.09748, -7.21219e-08, 0.694738)
scene.camera = ob_auto_camera
bpy.context.view_layer.update()
